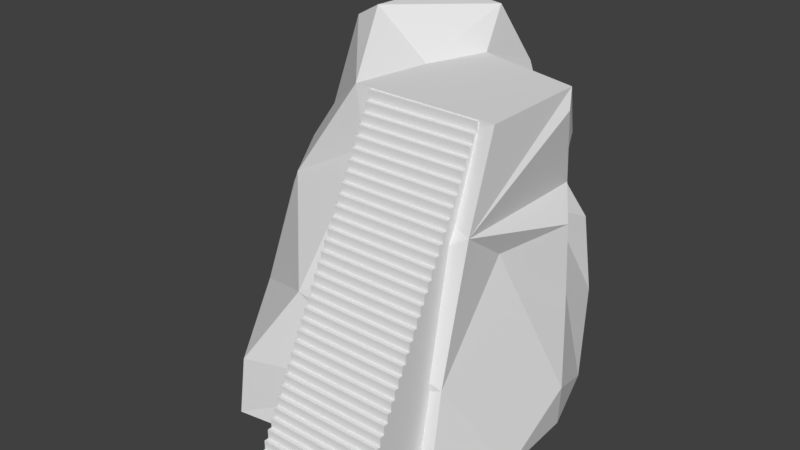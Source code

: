 # Source: lvl2L.blend  (saved by Blender 2.77.1; exported with 4.5.12 LTS)
import bpy
from mathutils import Matrix  # noqa: F401  (used for matrix-valued properties, if any)

bpy.ops.wm.read_factory_settings(use_empty=True)
scene = bpy.context.scene
scene.name = 'Scene'

# ---- collections
col_collection_1 = bpy.data.collections.new('Collection 1'); scene.collection.children.link(col_collection_1)

# ---- world
world_world = bpy.data.worlds.new('World'); scene.world = world_world
world_world.color = (0.05088, 0.05088, 0.05088)
world_world.use_sun_shadow = False
world_world.sun_shadow_jitter_overblur = 0.0
world_world.cycles.sampling_method = 'MANUAL'

# ---- meshes
me_cube_002 = bpy.data.meshes.new('Cube.002')
me_cube_002.from_pydata([(0.7297, -1.046, -2.137), (0.7297, -1.046, -2.02), (0.7297, -0.9875, -2.02), (0.7297, -0.9875, -1.903), (0.7297, -0.9286, -1.903), (0.7297, -0.9286, -1.785), (0.7297, -0.8696, -1.785), (0.7297, -0.8696, -1.668), (0.7297, -0.8107, -1.668), (0.7297, -0.8107, -1.551), (0.7297, -0.7518, -1.551), (0.7297, -0.7518, -1.434), (0.7297, -0.6928, -1.434), (0.7297, -0.6928, -1.317), (0.7297, -0.6339, -1.317), (0.7297, -0.6339, -1.2), (0.7297, -0.5749, -1.2), (0.7297, -0.5749, -1.083), (0.7297, -0.516, -1.083), (0.7297, -0.516, -0.9657), (0.7297, -0.457, -0.9657), (0.7297, -0.457, -0.8486), (0.7297, -0.3981, -0.8486), (0.7297, -0.3981, -0.7315), (0.7297, -0.3391, -0.7315), (0.7297, -0.3391, -0.6144), (0.7297, -0.2802, -0.4973), (0.7297, -0.2212, -0.4973), (0.7297, -0.2212, -0.3802), (0.7297, -0.1623, -0.2631), (0.7297, -0.1034, -0.2631), (0.7297, -0.1034, -0.146), (0.7297, -0.04441, -0.02888), (0.7297, 0.01453, 0.08823), (0.7297, 0.07348, 0.2053), (0.7297, 0.1324, 0.2053), (0.7297, 0.1324, 0.3224), (0.7297, 0.1914, 0.3224), (0.7297, 0.1914, 0.4395), (0.7297, 0.2503, 0.5567), (0.7297, 0.3093, 0.5567), (0.7297, 0.3093, 0.6738), (0.7297, 0.3682, 0.6738), (0.7297, 0.3682, 0.7909), (0.7297, 0.4272, 0.7909), (0.7297, 0.4272, 0.908), (0.7297, 0.4861, 0.908), (0.7297, 0.4861, 1.025), (0.7297, 0.545, 1.025), (0.7297, 0.545, 1.142), (0.7297, 0.604, 1.142), (0.7297, 0.604, 1.259), (0.7297, 0.6629, 1.259), (0.7297, 0.6629, 1.376), (0.7297, 0.7219, 1.376), (0.7297, 0.7219, 1.493), (0.7297, 0.7808, 1.493), (0.7297, 0.7808, 1.611), (0.7297, 0.8398, 1.728), (0.7297, 0.8987, 1.845), (0.7297, 0.9577, 1.845), (0.7297, 0.9577, 1.962), (0.7297, 1.017, 1.962), (0.7297, 1.017, 2.079), (0.7297, 1.076, 0.714), (0.7297, 1.076, 2.079), (0.7297, -0.2802, -0.6144), (0.7297, 1.076, -2.137), (0.7297, -0.1623, -0.3802), (0.7297, -0.04441, -0.146), (0.7297, 0.01453, -0.02888), (0.7297, 0.07348, 0.08823), (0.7297, 0.2503, 0.4395), (0.7297, 0.8398, 1.611), (0.7297, 0.8987, 1.728), (-8.329e-07, -0.9875, -2.02), (-8.329e-07, -1.046, -2.137), (-8.329e-07, -1.046, -2.02), (-8.329e-07, -0.9875, -1.903), (-8.329e-07, -0.9286, -1.785), (-8.329e-07, -0.8107, -1.668), (-8.329e-07, -0.8696, -1.668), (-8.329e-07, -0.7518, -1.551), (-8.329e-07, -0.8107, -1.551), (-8.329e-07, -0.7518, -1.434), (-8.329e-07, -0.6928, -1.317), (-8.329e-07, -0.6339, -1.2), (-8.329e-07, -0.5749, -1.083), (-8.329e-07, -0.516, -0.9657), (-8.329e-07, -0.3981, -0.8486), (-8.329e-07, -0.457, -0.9657), (-8.329e-07, -0.457, -0.8486), (-8.329e-07, -0.3981, -0.7315), (-8.329e-07, -0.3391, -0.7315), (-8.329e-07, -0.3391, -0.6144), (-8.329e-07, -0.2802, -0.4973), (-8.329e-07, -0.1623, -0.3802), (-8.329e-07, -0.2212, -0.3802), (-8.329e-07, -0.1034, -0.2631), (-8.329e-07, -0.1623, -0.2631), (-8.329e-07, -0.04441, -0.146), (-8.329e-07, -0.1034, -0.146), (-8.329e-07, 0.01453, -0.02888), (-8.329e-07, -0.04441, -0.02888), (-8.329e-07, 0.07348, 0.08823), (-8.329e-07, 0.01453, 0.08823), (-8.329e-07, 0.1324, 0.2053), (-8.329e-07, 0.07348, 0.2053), (-8.329e-07, 0.1914, 0.3224), (-8.329e-07, 0.1324, 0.3224), (-8.329e-07, 0.2503, 0.4395), (-8.329e-07, 0.1914, 0.4395), (-8.329e-07, 0.2503, 0.5567), (-8.329e-07, 0.3093, 0.6738), (-8.329e-07, 0.3682, 0.7909), (-8.329e-07, 0.4861, 0.908), (-8.329e-07, 0.4272, 0.908), (-8.329e-07, 0.4861, 1.025), (-8.329e-07, 0.545, 1.142), (-8.329e-07, 0.604, 1.259), (-8.329e-07, 0.6629, 1.376), (-8.329e-07, 0.7219, 1.493), (-8.329e-07, 0.7808, 1.611), (-8.329e-07, 0.8398, 1.728), (-8.329e-07, 0.8987, 1.845), (-8.329e-07, 0.9577, 1.962), (-8.329e-07, 1.076, 2.079), (-8.329e-07, 1.017, 1.962), (-8.329e-07, 1.017, 2.079), (-8.329e-07, -0.9286, -1.903), (-8.329e-07, -0.8696, -1.785), (-8.329e-07, -0.6928, -1.434), (-8.329e-07, -0.6339, -1.317), (-8.329e-07, -0.5749, -1.2), (-8.329e-07, -0.516, -1.083), (-8.329e-07, -0.2802, -0.6144), (-8.329e-07, -0.2212, -0.4973), (-8.329e-07, 0.3093, 0.5567), (-8.329e-07, 0.3682, 0.6738), (-8.329e-07, 0.4272, 0.7909), (-8.329e-07, 0.545, 1.025), (-8.329e-07, 0.604, 1.142), (-8.329e-07, 0.6629, 1.259), (-8.329e-07, 0.7219, 1.376), (-8.329e-07, 0.7808, 1.493), (-8.329e-07, 0.8398, 1.611), (-8.329e-07, 0.8987, 1.728), (-8.329e-07, 0.9577, 1.845)], [], [(2, 1, 0), (4, 3, 2), (6, 5, 4), (8, 7, 6), (8, 10, 9), (12, 11, 10), (14, 13, 12), (16, 15, 14), (18, 17, 16), (20, 19, 18), (22, 21, 20), (24, 23, 22), (66, 25, 24), (27, 26, 66), (68, 28, 27), (68, 30, 29), (30, 69, 31), (69, 70, 32), (70, 71, 33), (71, 35, 34), (35, 37, 36), (37, 72, 38), (72, 40, 39), (40, 42, 41), (44, 43, 42), (44, 46, 45), (46, 48, 47), (48, 50, 49), (52, 51, 50), (52, 54, 53), (56, 55, 54), (73, 57, 56), (74, 58, 73), (60, 59, 74), (62, 61, 60), (65, 126, 128, 63), (8, 6, 67), (6, 4, 67), (4, 2, 67), (14, 67, 16), (16, 67, 18), (20, 67, 22), (22, 67, 24), (66, 67, 27), (30, 68, 67), (68, 27, 67), (69, 30, 67), (70, 69, 67), (35, 71, 67), (71, 70, 67), (40, 72, 67), (72, 37, 67), (37, 35, 67), (46, 44, 67), (48, 46, 67), (50, 48, 67), (54, 67, 56), (64, 65, 63, 62), (62, 63, 128, 127), (62, 127, 125, 61), (60, 61, 125, 147), (60, 147, 124, 59), (74, 59, 124, 146), (74, 146, 123, 58), (73, 58, 123, 145), (73, 145, 122, 57), (56, 57, 122, 144), (56, 144, 121, 55), (54, 55, 121, 143), (54, 143, 120, 53), (52, 53, 120, 142), (52, 142, 119, 51), (50, 51, 119, 141), (50, 141, 118, 49), (48, 49, 118, 140), (48, 140, 117, 47), (46, 47, 117, 115), (46, 115, 116, 45), (44, 45, 116, 139), (44, 139, 114, 43), (42, 43, 114, 138), (42, 138, 113, 41), (137, 40, 41, 113), (40, 137, 112, 39), (72, 39, 112, 110), (72, 110, 111, 38), (37, 38, 111, 108), (37, 108, 109, 36), (35, 36, 109, 106), (35, 106, 107, 34), (71, 34, 107, 104), (71, 104, 105, 33), (70, 33, 105, 102), (70, 102, 103, 32), (69, 32, 103, 100), (69, 100, 101, 31), (30, 31, 101, 98), (30, 98, 99, 29), (68, 29, 99, 96), (68, 96, 97, 28), (27, 28, 97, 136), (27, 136, 95, 26), (66, 26, 95, 135), (66, 135, 94, 25), (24, 25, 94, 93), (24, 93, 92, 23), (22, 23, 92, 89), (22, 89, 91, 21), (20, 21, 91, 90), (20, 90, 88, 19), (18, 19, 88, 134), (18, 134, 87, 17), (16, 17, 87, 133), (16, 133, 86, 15), (14, 15, 86, 132), (14, 132, 85, 13), (12, 13, 85, 131), (12, 131, 84, 11), (10, 11, 84, 82), (10, 82, 83, 9), (8, 9, 83, 80), (8, 80, 81, 7), (6, 7, 81, 130), (6, 130, 79, 5), (4, 5, 79, 129), (4, 129, 78, 3), (2, 3, 78, 75), (2, 75, 77, 1), (0, 1, 77, 76), (67, 2, 0), (10, 8, 67), (12, 10, 67), (14, 12, 67), (20, 18, 67), (66, 24, 67), (42, 40, 67), (67, 44, 42), (50, 67, 52), (54, 52, 67), (56, 67, 73), (73, 67, 64), (62, 60, 64), (60, 74, 64), (74, 73, 64)])
_uv = me_cube_002.uv_layers.new(name='UVMap')
_uv.uv.foreach_set('vector', [0.01719, 0.03016, 0.00178, 0.03016, 0.00178, 0.003671, 0.0326, 0.05665, 0.01719, 0.05665, 0.01719, 0.03016, 0.04801, 0.08314, 0.0326, 0.08314, 0.0326, 0.05665, 0.06342, 0.1096, 0.04801, 0.1096, 0.04801, 0.08314, 0.06342, 0.1096, 0.07883, 0.1361, 0.06342, 0.1361, 0.09424, 0.1626, 0.07883, 0.1626, 0.07883, 0.1361, 0.1097, 0.1891, 0.09424, 0.1891, 0.09424, 0.1626, 0.1251, 0.2156, 0.1097, 0.2156, 0.1097, 0.1891, 0.1405, 0.2421, 0.1251, 0.2421, 0.1251, 0.2156, 0.1559, 0.2686, 0.1405, 0.2686, 0.1405, 0.2421, 0.1713, 0.295, 0.1559, 0.295, 0.1559, 0.2686, 0.1867, 0.3215, 0.1713, 0.3215, 0.1713, 0.295, 0.2021, 0.348, 0.1867, 0.348, 0.1867, 0.3215, 0.2175, 0.3745, 0.2021, 0.3745, 0.2021, 0.348, 0.2329, 0.401, 0.2175, 0.401, 0.2175, 0.3745, 0.2329, 0.401, 0.2483, 0.4275, 0.2329, 0.4275, 0.2483, 0.4275, 0.2638, 0.454, 0.2483, 0.454, 0.2638, 0.454, 0.2792, 0.4805, 0.2638, 0.4805, 0.2792, 0.4805, 0.2946, 0.507, 0.2792, 0.507, 0.2946, 0.507, 0.31, 0.5334, 0.2946, 0.5334, 0.31, 0.5334, 0.3254, 0.5599, 0.31, 0.5599, 0.3254, 0.5599, 0.3408, 0.5864, 0.3254, 0.5864, 0.3408, 0.5864, 0.3562, 0.6129, 0.3408, 0.6129, 0.3562, 0.6129, 0.3716, 0.6394, 0.3562, 0.6394, 0.387, 0.6659, 0.3716, 0.6659, 0.3716, 0.6394, 0.387, 0.6659, 0.4024, 0.6924, 0.387, 0.6924, 0.4024, 0.6924, 0.4179, 0.7189, 0.4024, 0.7189, 0.4179, 0.7189, 0.4333, 0.7454, 0.4179, 0.7454, 0.4487, 0.7718, 0.4333, 0.7718, 0.4333, 0.7454, 0.4487, 0.7718, 0.4641, 0.7983, 0.4487, 0.7983, 0.4795, 0.8248, 0.4641, 0.8248, 0.4641, 0.7983, 0.4949, 0.8513, 0.4795, 0.8513, 0.4795, 0.8248, 0.5103, 0.8778, 0.4949, 0.8778, 0.4949, 0.8513, 0.5257, 0.9043, 0.5103, 0.9043, 0.5103, 0.8778, 0.5411, 0.9308, 0.5257, 0.9308, 0.5257, 0.9043, 0.9192, 0.0, 0.9192, 0.1731, 0.903, 0.1731, 0.903, 1.414e-08, 0.06342, 0.1096, 0.04801, 0.08314, 0.5566, 0.003672, 0.04801, 0.08314, 0.0326, 0.05665, 0.5566, 0.003672, 0.0326, 0.05665, 0.01719, 0.03016, 0.5566, 0.003672, 0.1097, 0.1891, 0.5566, 0.003672, 0.1251, 0.2156, 0.1251, 0.2156, 0.5566, 0.003672, 0.1405, 0.2421, 0.1559, 0.2686, 0.5566, 0.003672, 0.1713, 0.295, 0.1713, 0.295, 0.5566, 0.003672, 0.1867, 0.3215, 0.2021, 0.348, 0.5566, 0.003672, 0.2175, 0.3745, 0.2483, 0.4275, 0.2329, 0.401, 0.5566, 0.003672, 0.2329, 0.401, 0.2175, 0.3745, 0.5566, 0.003672, 0.2638, 0.454, 0.2483, 0.4275, 0.5566, 0.003672, 0.2792, 0.4805, 0.2638, 0.454, 0.5566, 0.003672, 0.31, 0.5334, 0.2946, 0.507, 0.5566, 0.003672, 0.2946, 0.507, 0.2792, 0.4805, 0.5566, 0.003672, 0.3562, 0.6129, 0.3408, 0.5864, 0.5566, 0.003672, 0.3408, 0.5864, 0.3254, 0.5599, 0.5566, 0.003672, 0.3254, 0.5599, 0.31, 0.5334, 0.5566, 0.003672, 0.4024, 0.6924, 0.387, 0.6659, 0.5566, 0.003672, 0.4179, 0.7189, 0.4024, 0.6924, 0.5566, 0.003672, 0.4333, 0.7454, 0.4179, 0.7189, 0.5566, 0.003672, 0.4641, 0.7983, 0.5566, 0.003672, 0.4795, 0.8248, 0.5566, 0.6485, 0.5566, 0.9573, 0.5411, 0.9573, 0.5411, 0.9308, 0.8065, 0.5192, 0.8386, 0.5192, 0.8386, 0.6923, 0.8065, 0.6923, 1.0, 0.3462, 1.0, 0.5192, 0.9838, 0.5192, 0.9838, 0.3462, 0.8386, 0.3462, 0.8707, 0.3462, 0.8707, 0.5192, 0.8386, 0.5192, 0.9515, 0.3462, 0.9515, 0.5192, 0.9354, 0.5192, 0.9354, 0.3462, 0.8386, 0.1731, 0.8707, 0.1731, 0.8707, 0.3462, 0.8386, 0.3462, 0.903, 0.5192, 0.903, 0.6923, 0.8869, 0.6923, 0.8869, 0.5192, 0.7423, 0.1731, 0.7744, 0.1731, 0.7744, 0.3462, 0.7423, 0.3462, 1.0, 0.0, 1.0, 0.1731, 0.9838, 0.1731, 0.9838, 0.0, 0.8386, 0.5192, 0.8707, 0.5192, 0.8707, 0.6923, 0.8386, 0.6923, 0.9838, 0.0, 0.9838, 0.1731, 0.9677, 0.1731, 0.9677, 1.414e-08, 0.8386, 0.0, 0.8707, 1.414e-08, 0.8707, 0.1731, 0.8386, 0.1731, 0.903, 0.3462, 0.903, 0.5192, 0.8869, 0.5192, 0.8869, 0.3462, 0.6781, 0.0, 0.7102, 0.0, 0.7102, 0.1731, 0.6781, 0.1731, 1.0, 0.1731, 1.0, 0.3462, 0.9838, 0.3462, 0.9838, 0.1731, 0.7744, 0.3462, 0.8065, 0.3462, 0.8065, 0.5192, 0.7744, 0.5192, 0.903, 0.1731, 0.903, 0.3462, 0.8869, 0.3462, 0.8869, 0.1731, 0.646, 0.0, 0.6781, 1.414e-08, 0.6781, 0.1731, 0.646, 0.1731, 0.9677, 0.0, 0.9677, 0.1731, 0.9515, 0.1731, 0.9515, 1.414e-08, 0.5818, 0.1731, 0.6139, 0.1731, 0.6139, 0.3462, 0.5818, 0.3462, 0.9838, 0.5192, 0.9838, 0.6923, 0.9677, 0.6923, 0.9677, 0.5192, 0.7744, 0.0, 0.8065, 1.414e-08, 0.8065, 0.1731, 0.7744, 0.1731, 0.9838, 0.3462, 0.9838, 0.5192, 0.9677, 0.5192, 0.9677, 0.3462, 0.8065, 0.3462, 0.8386, 0.3462, 0.8386, 0.5192, 0.8065, 0.5192, 0.9192, 0.5192, 0.9192, 0.6923, 0.903, 0.6923, 0.903, 0.5192, 0.6781, 0.6923, 0.6781, 0.5192, 0.7102, 0.5192, 0.7102, 0.6923, 0.9354, 0.1731, 0.9354, 0.3462, 0.9192, 0.3462, 0.9192, 0.1731, 0.7423, 0.3462, 0.7744, 0.3462, 0.7744, 0.5192, 0.7423, 0.5192, 0.6302, 0.6923, 0.6302, 0.8654, 0.6141, 0.8654, 0.6141, 0.6923, 0.7102, 0.3462, 0.7423, 0.3462, 0.7423, 0.5192, 0.7102, 0.5192, 0.9515, 0.0, 0.9515, 0.1731, 0.9354, 0.1731, 0.9354, 1.414e-08, 0.6139, 0.3462, 0.646, 0.3462, 0.646, 0.5192, 0.6139, 0.5192, 0.8869, 0.0, 0.8869, 0.1731, 0.8707, 0.1731, 0.8707, 1.414e-08, 0.646, 0.1731, 0.6781, 0.1731, 0.6781, 0.3462, 0.646, 0.3462, 0.9354, 0.5192, 0.9354, 0.6923, 0.9192, 0.6923, 0.9192, 0.5192, 0.6781, 0.3462, 0.7102, 0.3462, 0.7102, 0.5192, 0.6781, 0.5192, 0.5979, 0.6923, 0.5979, 0.8654, 0.5818, 0.8654, 0.5818, 0.6923, 0.7102, 0.0, 0.7423, 1.414e-08, 0.7423, 0.1731, 0.7102, 0.1731, 0.9354, 0.3462, 0.9354, 0.5192, 0.9192, 0.5192, 0.9192, 0.3462, 0.6139, 0.6923, 0.5818, 0.6923, 0.5818, 0.5192, 0.6139, 0.5192, 1.0, 0.5192, 1.0, 0.6923, 0.9838, 0.6923, 0.9838, 0.5192, 0.7744, 0.1731, 0.7423, 0.1731, 0.7423, 2.097e-09, 0.7744, 0.0, 0.9192, 0.1731, 0.9192, 0.3462, 0.903, 0.3462, 0.903, 0.1731, 0.8065, 0.6923, 0.7744, 0.6923, 0.7744, 0.5192, 0.8065, 0.5192, 0.8869, 0.1731, 0.8869, 0.3462, 0.8707, 0.3462, 0.8707, 0.1731, 0.6139, 0.1731, 0.646, 0.1731, 0.646, 0.3462, 0.6139, 0.3462, 0.6141, 0.6923, 0.6141, 0.8654, 0.5979, 0.8654, 0.5979, 0.6923, 0.7102, 0.1731, 0.7423, 0.1731, 0.7423, 0.3462, 0.7102, 0.3462, 0.9192, 0.3462, 0.9192, 0.5192, 0.903, 0.5192, 0.903, 0.3462, 0.646, 0.6923, 0.6139, 0.6923, 0.6139, 0.5192, 0.646, 0.5192, 0.9354, 0.0, 0.9354, 0.1731, 0.9192, 0.1731, 0.9192, 1.414e-08, 0.5818, 0.3462, 0.6139, 0.3462, 0.6139, 0.5192, 0.5818, 0.5192, 0.9838, 0.1731, 0.9838, 0.3462, 0.9677, 0.3462, 0.9677, 0.1731, 0.7102, 0.5192, 0.7423, 0.5192, 0.7423, 0.6923, 0.7102, 0.6923, 0.903, 0.0, 0.903, 0.1731, 0.8869, 0.1731, 0.8869, 1.414e-08, 0.6781, 0.1731, 0.7102, 0.1731, 0.7102, 0.3462, 0.6781, 0.3462, 0.6464, 0.6923, 0.6464, 0.8654, 0.6302, 0.8654, 0.6302, 0.6923, 0.646, 0.5192, 0.6781, 0.5192, 0.6781, 0.6923, 0.646, 0.6923, 0.9677, 0.5192, 0.9677, 0.6923, 0.9515, 0.6923, 0.9515, 0.5192, 0.646, 0.3462, 0.6781, 0.3462, 0.6781, 0.5192, 0.646, 0.5192, 0.9677, 0.1731, 0.9677, 0.3462, 0.9515, 0.3462, 0.9515, 0.1731, 0.8065, 0.1731, 0.8386, 0.1731, 0.8386, 0.3462, 0.8065, 0.3462, 0.8869, 0.5192, 0.8869, 0.6923, 0.8707, 0.6923, 0.8707, 0.5192, 0.5818, 0.0, 0.6139, 1.414e-08, 0.6139, 0.1731, 0.5818, 0.1731, 0.9677, 0.3462, 0.9677, 0.5192, 0.9515, 0.5192, 0.9515, 0.3462, 0.8386, 0.1731, 0.8065, 0.1731, 0.8065, 2.097e-09, 0.8386, 0.0, 0.9515, 0.1731, 0.9515, 0.3462, 0.9354, 0.3462, 0.9354, 0.1731, 0.7744, 0.1731, 0.8065, 0.1731, 0.8065, 0.3462, 0.7744, 0.3462, 0.8869, 0.3462, 0.8869, 0.5192, 0.8707, 0.5192, 0.8707, 0.3462, 0.6139, 0.0, 0.646, 0.0, 0.646, 0.1731, 0.6139, 0.1731, 0.9515, 0.5192, 0.9515, 0.6923, 0.9354, 0.6923, 0.9354, 0.5192, 0.7423, 0.5192, 0.7744, 0.5192, 0.7744, 0.6923, 0.7423, 0.6923, 0.5566, 0.003672, 0.01719, 0.03016, 0.00178, 0.003671, 0.07883, 0.1361, 0.06342, 0.1096, 0.5566, 0.003672, 0.09424, 0.1626, 0.07883, 0.1361, 0.5566, 0.003672, 0.1097, 0.1891, 0.09424, 0.1626, 0.5566, 0.003672, 0.1559, 0.2686, 0.1405, 0.2421, 0.5566, 0.003672, 0.2021, 0.348, 0.1867, 0.3215, 0.5566, 0.003672, 0.3716, 0.6394, 0.3562, 0.6129, 0.5566, 0.003672, 0.5566, 0.003672, 0.387, 0.6659, 0.3716, 0.6394, 0.4333, 0.7454, 0.5566, 0.003672, 0.4487, 0.7718, 0.4641, 0.7983, 0.4487, 0.7718, 0.5566, 0.003672, 0.4795, 0.8248, 0.5566, 0.003672, 0.4949, 0.8513, 0.4949, 0.8513, 0.5566, 0.003672, 0.5566, 0.6485, 0.5411, 0.9308, 0.5257, 0.9043, 0.5566, 0.6485, 0.5257, 0.9043, 0.5103, 0.8778, 0.5566, 0.6485, 0.5103, 0.8778, 0.4949, 0.8513, 0.5566, 0.6485])
me_cube_002.use_remesh_preserve_volume = False
me_cube_002.use_remesh_preserve_attributes = False
me_cube_002.use_mirror_vertex_groups = False
me_cube_002.update()
me_sphere = bpy.data.meshes.new('Sphere')
me_sphere.from_pydata([(-1.291, -0.6615, -0.002323), (-0.9044, -0.8062, 1.459), (-1.277, 0.06403, 2.386), (-0.9326, 0.1046, 3.093), (-1.346, -0.4628, -0.002323), (-0.7952, 1.12, 2.456), (0.2223, -1.414, 1.963), (-0.6268, 0.1625, 3.572), (-0.6645, -1.645, -0.002323), (-0.5315, -1.653, 0.8493), (1.394, -1.24, 1.02), (0.4998, -0.5738, 3.536), (-0.6077, -0.5306, 2.914), (-0.9693, 0.9966, 0.9122), (2.209, -0.9091, 3.101), (-0.3492, 1.314, 3.125), (-0.5445, 1.525, 1.721), (0.6675, -1.44, -0.002323), (0.6718, -1.44, -0.001861), (2.153, -1.244, 1.374), (0.4093, 2.155, 2.922), (-0.539, 1.047, 3.905), (-0.1166, 1.649, -0.002323), (0.03182, 2.157, 1.522), (0.6724, -1.439, -0.002323), (1.079, -1.184, -0.002323), (2.151, -0.262, 2.637), (-0.6879, 0.6942, 4.54), (2.196, -1.52, -0.002323), (2.387, 0.7411, 2.683), (2.255, 0.8225, 3.992), (0.5165, 0.502, 4.226), (-0.1409, 1.748, 4.765), (0.8798, 2.447, 1.934), (-1.475, -0.07977, -0.002323), (1.071, 2.531, 0.7468), (1.048, 2.117, -0.002323), (2.529, -0.4202, -0.002323), (2.417, 0.7815, 1.537), (0.7952, 1.29, 4.226), (-0.27, 0.5686, 4.762), (0.8129, 2.219, 3.887), (0.9286, 2.447, 2.457), (2.492, 0.6692, 0.01025), (2.61, 0.5017, 0.6752), (2.089, 1.161, 2.974), (1.104, 2.256, 2.96), (0.6512, 1.761, 4.682), (1.754, 2.257, 1.995), (1.811, 2.408, 0.8739), (1.283, 2.056, -0.002323), (1.258, 2.29, 2.551), (1.898, 1.92, -0.002323), (2.272, 1.487, 0.173), (1.687, 1.576, 2.323), (2.092, 1.657, -0.002323), (2.196, -0.5129, 4.226), (0.3235, -0.4949, 4.226), (2.196, 0.9275, 4.226), (2.077, 1.214, 3.576)], [], [(1, 2, 4, 0), (1, 3, 2), (0, 8, 9, 1), (3, 5, 2), (34, 4, 2, 5), (12, 7, 3, 1), (3, 7, 5), (5, 13, 34), (8, 10, 9), (9, 10, 6, 1), (10, 19, 6), (12, 1, 6, 11), (6, 14, 11), (12, 11, 57, 7), (5, 7, 15), (5, 16, 22, 13), (34, 13, 22), (17, 18, 10, 8), (6, 19, 14), (15, 20, 5), (24, 18, 17), (25, 10, 18, 24), (28, 19, 10, 25), (19, 44, 26), (14, 19, 26), (56, 11, 14), (11, 56, 57), (7, 57, 27), (15, 21, 32, 20), (20, 23, 16, 5), (27, 21, 15, 7), (26, 29, 14), (14, 30, 58, 56), (57, 31, 40, 27), (23, 20, 42, 33), (27, 32, 21), (35, 23, 33), (37, 44, 19, 28), (44, 38, 26), (26, 38, 29), (14, 29, 45, 30), (20, 32, 41), (40, 32, 27), (43, 44, 37), (30, 59, 58), (31, 39, 47, 40), (41, 46, 20), (32, 47, 41), (20, 46, 42), (33, 42, 51, 48), (35, 33, 48, 49), (40, 47, 32), (36, 35, 49, 50), (30, 45, 54, 59), (39, 59, 46), (46, 41, 39), (41, 47, 39), (42, 46, 59, 51), (50, 49, 52), (53, 44, 43), (44, 53, 54, 38), (54, 29, 38), (54, 45, 29), (51, 54, 48), (49, 48, 54, 53), (52, 49, 53, 55), (55, 53, 43), (59, 54, 51), (35, 36, 22, 23), (16, 23, 22), (31, 57, 56), (39, 31, 56, 58), (39, 58, 59)])
_uv = me_sphere.uv_layers.new(name='UVMap')
_uv.uv.foreach_set('vector', [0.0, 0.0, 1.0, 0.0, 1.0, 1.0, 0.0, 1.0, 0.0, 0.0, 1.0, 0.0, 1.0, 1.0, 0.0, 0.0, 1.0, 0.0, 1.0, 1.0, 0.0, 1.0, 0.0, 0.0, 1.0, 0.0, 1.0, 1.0, 0.0, 0.0, 1.0, 0.0, 1.0, 1.0, 0.0, 1.0, 0.0, 0.0, 1.0, 0.0, 1.0, 1.0, 0.0, 1.0, 0.0, 0.0, 1.0, 0.0, 1.0, 1.0, 0.0, 0.0, 1.0, 0.0, 1.0, 1.0, 0.0, 0.0, 1.0, 0.0, 1.0, 1.0, 0.0, 0.0, 1.0, 0.0, 1.0, 1.0, 0.0, 1.0, 0.0, 0.0, 1.0, 0.0, 1.0, 1.0, 0.0, 0.0, 1.0, 0.0, 1.0, 1.0, 0.0, 1.0, 0.0, 0.0, 1.0, 0.0, 1.0, 1.0, 0.0, 0.0, 1.0, 0.0, 1.0, 1.0, 0.0, 1.0, 0.0, 0.0, 1.0, 0.0, 1.0, 1.0, 0.0, 0.0, 1.0, 0.0, 1.0, 1.0, 0.0, 1.0, 0.0, 0.0, 1.0, 0.0, 1.0, 1.0, 0.0, 0.0, 1.0, 0.0, 1.0, 1.0, 0.0, 1.0, 0.0, 0.0, 1.0, 0.0, 1.0, 1.0, 0.0, 0.0, 1.0, 0.0, 1.0, 1.0, 0.0, 0.0, 1.0, 0.0, 1.0, 1.0, 0.0, 0.0, 1.0, 0.0, 1.0, 1.0, 0.0, 1.0, 0.0, 0.0, 1.0, 0.0, 1.0, 1.0, 0.0, 1.0, 0.0, 0.0, 1.0, 0.0, 1.0, 1.0, 0.0, 0.0, 1.0, 0.0, 1.0, 1.0, 0.0, 0.0, 1.0, 0.0, 1.0, 1.0, 0.0, 0.0, 1.0, 0.0, 1.0, 1.0, 0.0, 0.0, 1.0, 0.0, 1.0, 1.0, 0.0, 0.0, 1.0, 0.0, 1.0, 1.0, 0.0, 1.0, 0.0, 0.0, 1.0, 0.0, 1.0, 1.0, 0.0, 1.0, 0.0, 0.0, 1.0, 0.0, 1.0, 1.0, 0.0, 1.0, 0.0, 0.0, 1.0, 0.0, 1.0, 1.0, 0.0, 0.0, 1.0, 0.0, 1.0, 1.0, 0.0, 1.0, 0.0, 0.0, 1.0, 0.0, 1.0, 1.0, 0.0, 1.0, 0.0, 0.0, 1.0, 0.0, 1.0, 1.0, 0.0, 1.0, 0.0, 0.0, 1.0, 0.0, 1.0, 1.0, 0.0, 0.0, 1.0, 0.0, 1.0, 1.0, 0.0, 0.0, 1.0, 0.0, 1.0, 1.0, 0.0, 1.0, 0.0, 0.0, 1.0, 0.0, 1.0, 1.0, 0.0, 0.0, 1.0, 0.0, 1.0, 1.0, 0.0, 0.0, 1.0, 0.0, 1.0, 1.0, 0.0, 1.0, 0.0, 0.0, 1.0, 0.0, 1.0, 1.0, 0.0, 0.0, 1.0, 0.0, 1.0, 1.0, 0.0, 0.0, 1.0, 0.0, 1.0, 1.0, 0.0, 0.0, 1.0, 1.0, 0.0, 1.0, 0.0, 0.0, 1.0, 0.0, 1.0, 1.0, 0.0, 1.0, 0.0, 0.0, 1.0, 0.0, 1.0, 1.0, 0.0, 0.0, 1.0, 0.0, 1.0, 1.0, 0.0, 0.0, 1.0, 0.0, 1.0, 1.0, 0.0, 0.0, 1.0, 0.0, 1.0, 1.0, 0.0, 1.0, 0.0, 0.0, 1.0, 0.0, 1.0, 1.0, 0.0, 1.0, 0.0, 0.0, 1.0, 0.0, 1.0, 1.0, 0.0, 0.0, 1.0, 0.0, 1.0, 1.0, 0.0, 1.0, 0.0, 0.0, 1.0, 0.0, 1.0, 1.0, 0.0, 1.0, 0.0, 0.0, 1.0, 0.0, 1.0, 1.0, 0.0, 0.0, 1.0, 0.0, 1.0, 1.0, 0.0, 0.0, 1.0, 0.0, 1.0, 1.0, 0.0, 0.0, 1.0, 0.0, 1.0, 1.0, 0.0, 1.0, 0.0, 0.0, 1.0, 0.0, 1.0, 1.0, 0.0, 0.0, 1.0, 0.0, 1.0, 1.0, 0.0, 0.0, 1.0, 0.0, 1.0, 1.0, 0.0, 1.0, 0.0, 0.0, 1.0, 0.0, 1.0, 1.0, 0.0, 0.0, 1.0, 0.0, 1.0, 1.0, 0.0, 0.0, 1.0, 0.0, 1.0, 1.0, 0.0, 0.0, 1.0, 0.0, 1.0, 1.0, 0.0, 1.0, 0.0, 0.0, 1.0, 0.0, 1.0, 1.0, 0.0, 1.0, 0.0, 0.0, 1.0, 0.0, 1.0, 1.0, 0.0, 0.0, 1.0, 0.0, 1.0, 1.0, 0.0, 0.0, 1.0, 0.0, 1.0, 1.0, 0.0, 1.0, 0.0, 0.0, 1.0, 0.0, 1.0, 1.0, 1.0, 0.0, 1.0, 1.0, 0.0, 1.0, 0.0, 0.0, 1.0, 0.0, 1.0, 1.0, 0.0, 1.0, 1.0, 0.0, 1.0, 1.0, 0.0, 1.0])
me_sphere.use_remesh_preserve_volume = False
me_sphere.use_remesh_preserve_attributes = False
me_sphere.use_mirror_vertex_groups = False
me_sphere.update()

# ---- objects
ob_cube = bpy.data.objects.new('Cube', me_cube_002)
ob_sphere = bpy.data.objects.new('Sphere', me_sphere)

# ---- transforms, parenting, visibility, modifiers, constraints
ob_cube.location = (1.41, -1.572, 2.157)
ob_cube.lineart.crease_threshold = 0.0
_m = ob_cube.modifiers.new('Mirror', 'MIRROR')
ob_sphere.location = (0.1416, -0.0202, 0.02415)
ob_sphere.lineart.crease_threshold = 0.0

# ---- collection membership
col_collection_1.objects.link(ob_cube)
col_collection_1.objects.link(ob_sphere)

# ---- scene / render settings (as saved in the file)
scene.frame_start = 1; scene.frame_end = 250; scene.frame_set(1)
scene.render.engine = 'BLENDER_EEVEE_NEXT'
scene.render.resolution_percentage = 50
scene.render.dither_intensity = 0.0
scene.cycles.use_denoising = False
scene.cycles.samples = 128
scene.cycles.sampling_pattern = 'TABULATED_SOBOL'
scene.cycles.light_sampling_threshold = 0.0
scene.cycles.use_adaptive_sampling = False
scene.cycles.use_light_tree = False
scene.cycles.blur_glossy = 0.0
scene.cycles.sample_clamp_indirect = 0.0
scene.view_settings.view_transform = 'Standard'
bpy.context.view_layer.update()

# ---- added for rendering (the .blend has no active camera and no usable light): camera, sun
cam_auto = bpy.data.cameras.new('AutoCamera')
cam_auto.lens = 50.0
cam_auto.sensor_width = 36.0
cam_auto.clip_end = 1000.0
ob_auto_camera = bpy.data.objects.new('AutoCamera', cam_auto)
scene.collection.objects.link(ob_auto_camera)
ob_auto_camera.location = (8.21086, -9.05618, 8.40579)
ob_auto_camera.rotation_euler = (1.09748, -7.21219e-08, 0.694738)
scene.camera = ob_auto_camera
light_auto_sun = bpy.data.lights.new('AutoSun', 'SUN')
light_auto_sun.energy = 3.0
light_auto_sun.angle = 0.0523599
ob_auto_sun = bpy.data.objects.new('AutoSun', light_auto_sun)
scene.collection.objects.link(ob_auto_sun)
ob_auto_sun.rotation_euler = (0.872665, 0.174533, 0.523599)
bpy.context.view_layer.update()
